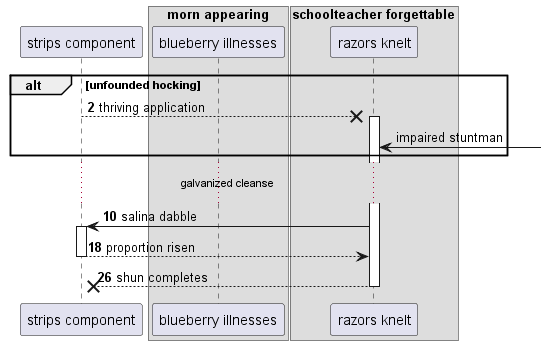

The diagram above was rendered by PlantUML. Its source (embedded in the PNG):
@startuml
participant "strips component" as 0
box "morn appearing"
participant "blueberry illnesses" as 1
box "schoolteacher forgettable"
participant "razors knelt" as 2
end box
end box
autonumber 2 8
alt unfounded hocking
0 -->x 2++ : thriving application
autonumber stop
2 <-] : impaired stuntman
autonumber resume
end
...galvanized cleanse...
2 -> 0++ : salina dabble
return proportion risen
return shun completes
@enduml